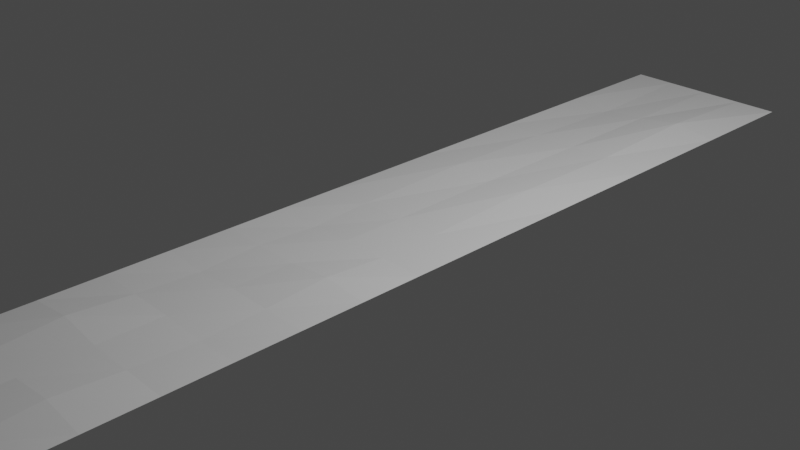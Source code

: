 # Source: Cave_floor.blend  (saved by Blender 2.93.20; exported with 4.5.12 LTS)
import bpy
from mathutils import Matrix  # noqa: F401  (used for matrix-valued properties, if any)

bpy.ops.wm.read_factory_settings(use_empty=True)
scene = bpy.context.scene
scene.name = 'Scene'

# ---- collections
col_collection = bpy.data.collections.new('Collection'); scene.collection.children.link(col_collection)

# ---- world
world_world = bpy.data.worlds.new('World'); scene.world = world_world
world_world.use_nodes = True; world_world.node_tree.nodes.clear()
_N = world_world.node_tree.nodes; _L = world_world.node_tree.links
n0 = _N.new('ShaderNodeOutputWorld'); n0.name = 'World Output'; n0.location = (300, 300)
n1 = _N.new('ShaderNodeBackground'); n1.name = 'Background'; n1.location = (10, 300)
n1.inputs[0].default_value = (0.05088, 0.05088, 0.05088, 1.0)
_L.new(n1.outputs[0], n0.inputs[0])
n0.is_active_output = True
world_world.color = (0.05088, 0.05088, 0.05088)
world_world.use_sun_shadow = False
world_world.sun_shadow_jitter_overblur = 0.0

# ---- cameras
cam_camera = bpy.data.cameras.new('Camera')
cam_camera.clip_end = 100.0
cam_camera.ortho_scale = 7.314

# ---- lights
light_light = bpy.data.lights.new('Light', 'POINT')
light_light.transmission_factor = 0.0
light_light.energy = 1000.0
light_light.shadow_soft_size = 0.1
light_light.shadow_maximum_resolution = 0.006
light_light.use_absolute_resolution = True

# ---- meshes
me_plane = bpy.data.meshes.new('Plane')
me_plane.from_pydata([(-1.0, -1.0, 0.0), (1.0, -1.0, 0.0), (-1.0, 1.0, 0.0), (1.0, 1.0, 0.0), (-1.0, 0.0, 0.0), (1.0, 0.0, 0.0), (0.0, -1.0, 0.0), (0.0, 1.0, 0.0), (0.0, 0.0, 0.0), (1.0, 0.5, 0.0), (-1.0, 0.5, 0.0), (0.0, 0.5, 0.0), (-1.0, -0.5, 0.0), (1.0, -0.5, 0.0), (0.0, -0.5, 0.0), (1.0, -0.25, 0.0), (0.0, -0.25, 0.0), (-1.0, -0.25, 0.0), (-1.0, -0.75, 0.0), (1.0, -0.75, 0.0), (0.0, -0.75, 0.0), (1.0, -0.625, 0.0), (0.0, -0.625, 0.0), (-1.0, -0.625, 0.0), (-1.0, -0.875, 0.0), (1.0, -0.875, 0.0), (0.0, -0.875, 0.0), (-1.0, -0.375, 0.0), (1.0, -0.375, 0.0), (0.0, -0.375, 0.0), (1.0, -0.125, 0.0), (0.0, -0.125, 0.0), (-1.0, -0.125, 0.0), (-1.0, 0.25, 0.0), (1.0, 0.25, 0.0), (0.0, 0.25, 0.0), (1.0, 0.75, 0.0), (0.0, 0.75, 0.0), (-1.0, 0.75, 0.0), (-0.5065, 1.0, 0.0), (-0.5065, 0.0, 0.0), (-0.5065, -1.0, 0.0), (-0.5065, 0.5, 0.0), (-0.5065, -0.5, 0.0), (-0.5065, -0.25, 0.0), (-0.5065, -0.75, 0.0), (-0.4941, -0.6238, 0.06235), (-0.5065, -0.875, 0.0), (-0.4925, -0.3756, -0.02888), (-0.4895, -0.1256, -0.02916), (-0.4897, 0.2507, 0.0398), (-0.5072, 0.7492, -0.0439), (0.5, -1.0, 0.0), (0.5, 1.0, 0.0), (0.5, 0.0, 0.0), (0.4907, 0.5016, 0.01916), (0.5143, -0.4999, -0.02431), (0.5008, -0.249, 0.0505), (0.5009, -0.7489, 0.05449), (0.5, -0.625, 0.0), (0.5, -0.875, 0.0), (0.5, -0.375, 0.0), (0.5, -0.125, 0.0), (0.5008, 0.2509, 0.04812), (0.5087, 0.7486, 0.0748)], [], [(64, 36, 3, 53), (62, 30, 5, 54), (49, 31, 8, 40), (51, 37, 7, 39), (50, 35, 11, 42), (63, 34, 9, 55), (46, 22, 14, 43), (59, 21, 13, 56), (48, 29, 16, 44), (61, 28, 15, 57), (60, 25, 19, 58), (47, 26, 20, 45), (58, 19, 21, 59), (45, 20, 22, 46), (41, 6, 26, 47), (52, 1, 25, 60), (56, 13, 28, 61), (43, 14, 29, 48), (44, 16, 31, 49), (57, 15, 30, 62), (54, 5, 34, 63), (40, 8, 35, 50), (42, 11, 37, 51), (55, 9, 36, 64), (10, 42, 51, 38), (4, 40, 50, 33), (17, 44, 49, 32), (12, 43, 48, 27), (0, 41, 47, 24), (18, 45, 46, 23), (24, 47, 45, 18), (27, 48, 44, 17), (23, 46, 43, 12), (33, 50, 42, 10), (38, 51, 39, 2), (32, 49, 40, 4), (11, 55, 64, 37), (8, 54, 63, 35), (16, 57, 62, 31), (14, 56, 61, 29), (6, 52, 60, 26), (20, 58, 59, 22), (26, 60, 58, 20), (29, 61, 57, 16), (22, 59, 56, 14), (35, 63, 55, 11), (31, 62, 54, 8), (37, 64, 53, 7)])
_uv = me_plane.uv_layers.new(name='UVMap')
_uv.uv.foreach_set('vector', [0.75, 0.875, 1.0, 0.875, 1.0, 1.0, 0.75, 1.0, 0.75, 0.4375, 1.0, 0.4375, 1.0, 0.5, 0.75, 0.5, 0.2468, 0.4375, 0.5, 0.4375, 0.5, 0.5, 0.2468, 0.5, 0.2468, 0.875, 0.5, 0.875, 0.5, 1.0, 0.2468, 1.0, 0.2468, 0.625, 0.5, 0.625, 0.5, 0.75, 0.2468, 0.75, 0.75, 0.625, 1.0, 0.625, 1.0, 0.75, 0.75, 0.75, 0.2468, 0.1875, 0.5, 0.1875, 0.5, 0.25, 0.2468, 0.25, 0.75, 0.1875, 1.0, 0.1875, 1.0, 0.25, 0.75, 0.25, 0.2468, 0.3125, 0.5, 0.3125, 0.5, 0.375, 0.2468, 0.375, 0.75, 0.3125, 1.0, 0.3125, 1.0, 0.375, 0.75, 0.375, 0.75, 0.0625, 1.0, 0.0625, 1.0, 0.125, 0.75, 0.125, 0.2468, 0.0625, 0.5, 0.0625, 0.5, 0.125, 0.2468, 0.125, 0.75, 0.125, 1.0, 0.125, 1.0, 0.1875, 0.75, 0.1875, 0.2468, 0.125, 0.5, 0.125, 0.5, 0.1875, 0.2468, 0.1875, 0.2468, 0.0, 0.5, 0.0, 0.5, 0.0625, 0.2468, 0.0625, 0.75, 0.0, 1.0, 0.0, 1.0, 0.0625, 0.75, 0.0625, 0.75, 0.25, 1.0, 0.25, 1.0, 0.3125, 0.75, 0.3125, 0.2468, 0.25, 0.5, 0.25, 0.5, 0.3125, 0.2468, 0.3125, 0.2468, 0.375, 0.5, 0.375, 0.5, 0.4375, 0.2468, 0.4375, 0.75, 0.375, 1.0, 0.375, 1.0, 0.4375, 0.75, 0.4375, 0.75, 0.5, 1.0, 0.5, 1.0, 0.625, 0.75, 0.625, 0.2468, 0.5, 0.5, 0.5, 0.5, 0.625, 0.2468, 0.625, 0.2468, 0.75, 0.5, 0.75, 0.5, 0.875, 0.2468, 0.875, 0.75, 0.75, 1.0, 0.75, 1.0, 0.875, 0.75, 0.875, 0.0, 0.75, 0.2468, 0.75, 0.2468, 0.875, 0.0, 0.875, 0.0, 0.5, 0.2468, 0.5, 0.2468, 0.625, 0.0, 0.625, 0.0, 0.375, 0.2468, 0.375, 0.2468, 0.4375, 0.0, 0.4375, 0.0, 0.25, 0.2468, 0.25, 0.2468, 0.3125, 0.0, 0.3125, 0.0, 0.0, 0.2468, 0.0, 0.2468, 0.0625, 0.0, 0.0625, 0.0, 0.125, 0.2468, 0.125, 0.2468, 0.1875, 0.0, 0.1875, 0.0, 0.0625, 0.2468, 0.0625, 0.2468, 0.125, 0.0, 0.125, 0.0, 0.3125, 0.2468, 0.3125, 0.2468, 0.375, 0.0, 0.375, 0.0, 0.1875, 0.2468, 0.1875, 0.2468, 0.25, 0.0, 0.25, 0.0, 0.625, 0.2468, 0.625, 0.2468, 0.75, 0.0, 0.75, 0.0, 0.875, 0.2468, 0.875, 0.2468, 1.0, 0.0, 1.0, 0.0, 0.4375, 0.2468, 0.4375, 0.2468, 0.5, 0.0, 0.5, 0.5, 0.75, 0.75, 0.75, 0.75, 0.875, 0.5, 0.875, 0.5, 0.5, 0.75, 0.5, 0.75, 0.625, 0.5, 0.625, 0.5, 0.375, 0.75, 0.375, 0.75, 0.4375, 0.5, 0.4375, 0.5, 0.25, 0.75, 0.25, 0.75, 0.3125, 0.5, 0.3125, 0.5, 0.0, 0.75, 0.0, 0.75, 0.0625, 0.5, 0.0625, 0.5, 0.125, 0.75, 0.125, 0.75, 0.1875, 0.5, 0.1875, 0.5, 0.0625, 0.75, 0.0625, 0.75, 0.125, 0.5, 0.125, 0.5, 0.3125, 0.75, 0.3125, 0.75, 0.375, 0.5, 0.375, 0.5, 0.1875, 0.75, 0.1875, 0.75, 0.25, 0.5, 0.25, 0.5, 0.625, 0.75, 0.625, 0.75, 0.75, 0.5, 0.75, 0.5, 0.4375, 0.75, 0.4375, 0.75, 0.5, 0.5, 0.5, 0.5, 0.875, 0.75, 0.875, 0.75, 1.0, 0.5, 1.0])
me_plane.use_remesh_fix_poles = True
me_plane.use_remesh_preserve_attributes = False
me_plane.update()

# ---- objects
ob_light = bpy.data.objects.new('Light', light_light)
ob_camera = bpy.data.objects.new('Camera', cam_camera)
ob_plane = bpy.data.objects.new('Plane', me_plane)

# ---- transforms, parenting, visibility, modifiers, constraints
ob_light.location = (4.076, 1.005, 5.904)
ob_light.rotation_euler = (0.6503, 0.05522, 1.866)
ob_light.lock_rotations_4d = False
ob_light.empty_display_type = 'ARROWS'
ob_light.color = (0.0, 0.0, 0.0, 0.0)
ob_light.lineart.crease_threshold = 0.0
ob_camera.location = (7.359, -6.926, 4.958)
ob_camera.rotation_euler = (1.109, 0.0, 0.8149)
ob_camera.lock_rotations_4d = False
ob_camera.empty_display_type = 'ARROWS'
ob_camera.color = (0.0, 0.0, 0.0, 0.0)
ob_camera.display_type = 'WIRE'
ob_camera.lineart.crease_threshold = 0.0
ob_plane.location = (0.0, 0.0, 0.0)
ob_plane.scale = (1.0, 5.51, 1.0)

# ---- collection membership
col_collection.objects.link(ob_light)
col_collection.objects.link(ob_camera)
col_collection.objects.link(ob_plane)

# ---- scene / render settings (as saved in the file)
scene.camera = ob_camera
scene.frame_start = 1; scene.frame_end = 250; scene.frame_set(1)
scene.render.engine = 'BLENDER_EEVEE_NEXT'
scene.cycles.use_denoising = False
scene.cycles.samples = 128
scene.cycles.sampling_pattern = 'TABULATED_SOBOL'
scene.cycles.use_adaptive_sampling = False
scene.cycles.use_light_tree = False
scene.view_settings.view_transform = 'Filmic'
bpy.context.view_layer.update()
